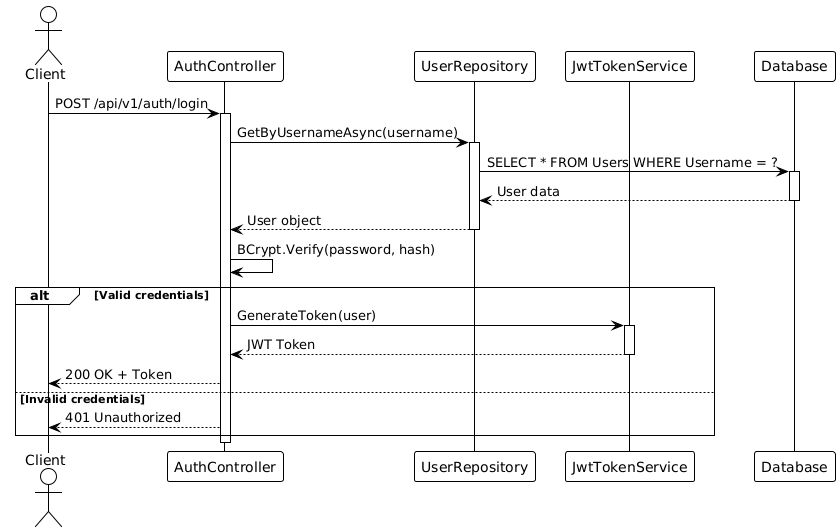

The diagram above was rendered by PlantUML. Its source (embedded in the PNG):
@startuml
!theme plain

actor Client
participant "AuthController" as Controller
participant "UserRepository" as Repo
participant "JwtTokenService" as JWT
participant "Database" as DB

Client -> Controller: POST /api/v1/auth/login
activate Controller

Controller -> Repo: GetByUsernameAsync(username)
activate Repo
Repo -> DB: SELECT * FROM Users WHERE Username = ?
activate DB
DB --> Repo: User data
deactivate DB
Repo --> Controller: User object
deactivate Repo

Controller -> Controller: BCrypt.Verify(password, hash)

alt Valid credentials
  Controller -> JWT: GenerateToken(user)
  activate JWT
  JWT --> Controller: JWT Token
  deactivate JWT
  Controller --> Client: 200 OK + Token
else Invalid credentials
  Controller --> Client: 401 Unauthorized
end

deactivate Controller
@enduml